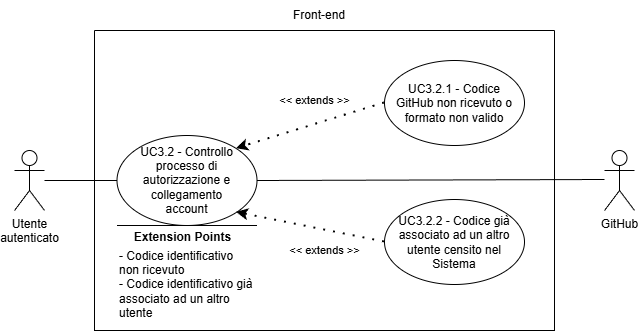

The diagram above was exported from draw.io. Its source (the exported page's mxGraphModel, read from the mxfile embedded in the PNG):
<mxGraphModel dx="1878" dy="844" grid="1" gridSize="10" guides="1" tooltips="1" connect="1" arrows="1" fold="1" page="1" pageScale="1" pageWidth="827" pageHeight="1169" math="0" shadow="0">
  <root>
    <mxCell id="0" />
    <mxCell id="1" parent="0" />
    <mxCell id="_rhjOmhj9qkal5ieOYzh-1" parent="1" style="shape=umlActor;verticalLabelPosition=bottom;verticalAlign=top;html=1;outlineConnect=0;align=center;" value="Utente&lt;div&gt;&lt;span style=&quot;background-color: transparent; color: light-dark(rgb(0, 0, 0), rgb(255, 255, 255));&quot;&gt;autenticato&lt;/span&gt;&lt;/div&gt;" vertex="1">
      <mxGeometry height="60" width="30" x="160" y="291" as="geometry" />
    </mxCell>
    <mxCell id="_rhjOmhj9qkal5ieOYzh-4" parent="1" style="swimlane;startSize=0;" value="" vertex="1">
      <mxGeometry height="300" width="460" x="240" y="171" as="geometry">
        <mxRectangle height="40" width="50" x="310" y="350" as="alternateBounds" />
      </mxGeometry>
    </mxCell>
    <mxCell id="_rhjOmhj9qkal5ieOYzh-6" parent="_rhjOmhj9qkal5ieOYzh-4" style="ellipse;whiteSpace=wrap;html=1;" value="" vertex="1">
      <mxGeometry height="90" width="140" x="22.5" y="105" as="geometry" />
    </mxCell>
    <mxCell id="_rhjOmhj9qkal5ieOYzh-12" parent="_rhjOmhj9qkal5ieOYzh-4" style="text;html=1;align=center;verticalAlign=middle;whiteSpace=wrap;rounded=0;" value="&lt;div style=&quot;&quot;&gt;&lt;span style=&quot;background-color: transparent; color: light-dark(rgb(0, 0, 0), rgb(255, 255, 255));&quot;&gt;UC3.2 - Controllo processo di autorizzazione e collegamento account&lt;/span&gt;&lt;/div&gt;" vertex="1">
      <mxGeometry height="70" width="115" x="35" y="115" as="geometry" />
    </mxCell>
    <mxCell id="_rhjOmhj9qkal5ieOYzh-7" parent="_rhjOmhj9qkal5ieOYzh-4" style="ellipse;whiteSpace=wrap;html=1;" value="" vertex="1">
      <mxGeometry height="85" width="140" x="290" y="30" as="geometry" />
    </mxCell>
    <mxCell id="_rhjOmhj9qkal5ieOYzh-13" parent="_rhjOmhj9qkal5ieOYzh-4" style="text;html=1;align=center;verticalAlign=middle;whiteSpace=wrap;rounded=0;" value="UC3.2.1 - Codice GitHub non ricevuto o formato non valido" vertex="1">
      <mxGeometry height="70" width="130" x="295" y="37.5" as="geometry" />
    </mxCell>
    <mxCell id="iA72ILCVLpjxDA3bsMC_-3" edge="1" parent="_rhjOmhj9qkal5ieOYzh-4" source="iA72ILCVLpjxDA3bsMC_-5" style="endArrow=classic;startArrow=none;endFill=1;startFill=0;html=1;verticalAlign=bottom;dashed=1;labelBackgroundColor=none;rounded=0;dashPattern=1 4;curved=0;endSize=6;strokeWidth=2;entryX=1;entryY=1;entryDx=0;entryDy=0;exitX=0;exitY=0.5;exitDx=0;exitDy=0;" target="_rhjOmhj9qkal5ieOYzh-6" value="&amp;lt;&amp;lt; extends &amp;gt;&amp;gt;">
      <mxGeometry relative="1" width="160" x="-0.2661" y="29" as="geometry">
        <mxPoint as="offset" />
        <Array as="points" />
        <mxPoint x="290" y="240.75" as="sourcePoint" />
        <mxPoint x="250" y="386.5" as="targetPoint" />
      </mxGeometry>
    </mxCell>
    <mxCell id="iA72ILCVLpjxDA3bsMC_-5" parent="_rhjOmhj9qkal5ieOYzh-4" style="ellipse;whiteSpace=wrap;html=1;" value="" vertex="1">
      <mxGeometry height="85" width="140" x="290" y="169" as="geometry" />
    </mxCell>
    <mxCell id="iA72ILCVLpjxDA3bsMC_-6" parent="_rhjOmhj9qkal5ieOYzh-4" style="text;html=1;align=center;verticalAlign=middle;whiteSpace=wrap;rounded=0;" value="UC3.2.2 - Codice già associato ad un altro utente censito nel Sistema" vertex="1">
      <mxGeometry height="70" width="130" x="295" y="176.5" as="geometry" />
    </mxCell>
    <mxCell id="iA72ILCVLpjxDA3bsMC_-10" edge="1" parent="_rhjOmhj9qkal5ieOYzh-4" style="endArrow=none;html=1;rounded=0;" value="">
      <mxGeometry height="50" relative="1" width="50" as="geometry">
        <Array as="points" />
        <mxPoint x="22.5" y="195" as="sourcePoint" />
        <mxPoint x="162.5" y="195" as="targetPoint" />
      </mxGeometry>
    </mxCell>
    <mxCell id="iA72ILCVLpjxDA3bsMC_-11" connectable="0" parent="iA72ILCVLpjxDA3bsMC_-10" style="edgeLabel;html=1;align=center;verticalAlign=middle;resizable=0;points=[];" value="&lt;b&gt;&lt;font style=&quot;font-size: 12px;&quot;&gt;Extension Points&lt;/font&gt;&lt;/b&gt;" vertex="1">
      <mxGeometry relative="1" x="0.6462" as="geometry">
        <mxPoint x="-50" y="11" as="offset" />
      </mxGeometry>
    </mxCell>
    <mxCell id="iA72ILCVLpjxDA3bsMC_-12" parent="_rhjOmhj9qkal5ieOYzh-4" style="text;html=1;align=left;verticalAlign=middle;whiteSpace=wrap;rounded=0;" value="&lt;font style=&quot;font-size: 12px;&quot;&gt;- Codice identificativo non ricevuto&lt;/font&gt;&lt;div&gt;&lt;font style=&quot;font-size: 12px;&quot;&gt;- Codice identificativo già associato ad un altro utente&lt;/font&gt;&lt;/div&gt;" vertex="1">
      <mxGeometry height="30" width="137.5" x="22.5" y="239" as="geometry" />
    </mxCell>
    <mxCell id="iA72ILCVLpjxDA3bsMC_-13" edge="1" parent="_rhjOmhj9qkal5ieOYzh-4" source="_rhjOmhj9qkal5ieOYzh-7" style="endArrow=classic;startArrow=none;endFill=1;startFill=0;html=1;verticalAlign=bottom;dashed=1;labelBackgroundColor=none;rounded=0;dashPattern=1 4;curved=0;endSize=6;strokeWidth=2;entryX=1;entryY=0;entryDx=0;entryDy=0;exitX=0;exitY=0.5;exitDx=0;exitDy=0;" target="_rhjOmhj9qkal5ieOYzh-6" value="&amp;lt;&amp;lt; extends &amp;gt;&amp;gt;">
      <mxGeometry relative="1" width="160" x="-0.1116" y="-14" as="geometry">
        <mxPoint as="offset" />
        <Array as="points" />
        <mxPoint x="378" y="137.75" as="sourcePoint" />
        <mxPoint x="230" y="79" as="targetPoint" />
      </mxGeometry>
    </mxCell>
    <mxCell id="_rhjOmhj9qkal5ieOYzh-5" parent="1" style="text;html=1;align=center;verticalAlign=middle;whiteSpace=wrap;rounded=0;" value="Front-end" vertex="1">
      <mxGeometry height="30" width="60" x="435" y="141" as="geometry" />
    </mxCell>
    <mxCell id="_rhjOmhj9qkal5ieOYzh-8" edge="1" parent="1" source="_rhjOmhj9qkal5ieOYzh-1" style="endArrow=none;html=1;rounded=0;entryX=0;entryY=0.5;entryDx=0;entryDy=0;" target="_rhjOmhj9qkal5ieOYzh-6" value="">
      <mxGeometry height="50" relative="1" width="50" as="geometry">
        <mxPoint x="390" y="460" as="sourcePoint" />
        <mxPoint x="440" y="410" as="targetPoint" />
      </mxGeometry>
    </mxCell>
    <mxCell id="iA72ILCVLpjxDA3bsMC_-8" parent="1" style="shape=umlActor;verticalLabelPosition=bottom;verticalAlign=top;html=1;outlineConnect=0;align=center;" value="GitHub" vertex="1">
      <mxGeometry height="60" width="30" x="750" y="291" as="geometry" />
    </mxCell>
    <mxCell id="iA72ILCVLpjxDA3bsMC_-9" edge="1" parent="1" source="_rhjOmhj9qkal5ieOYzh-6" style="endArrow=none;html=1;rounded=0;exitX=1;exitY=0.5;exitDx=0;exitDy=0;" value="">
      <mxGeometry height="50" relative="1" width="50" as="geometry">
        <mxPoint x="760" y="230" as="sourcePoint" />
        <mxPoint x="750" y="320" as="targetPoint" />
      </mxGeometry>
    </mxCell>
  </root>
</mxGraphModel>